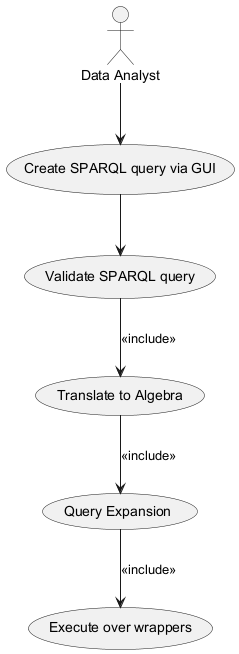

The diagram above was rendered by PlantUML. Its source (embedded in the PNG):
@startuml
actor "Data Analyst"

usecase "Create SPARQL query via GUI"
usecase "Validate SPARQL query"
usecase "Translate to Algebra"
usecase "Query Expansion"
usecase "Execute over wrappers"

"Data Analyst" --> "Create SPARQL query via GUI"
"Create SPARQL query via GUI" --> "Validate SPARQL query"
"Validate SPARQL query" --> "Translate to Algebra" : <<include>>
"Translate to Algebra" --> "Query Expansion" : <<include>>
"Query Expansion" --> "Execute over wrappers" : <<include>>
@enduml